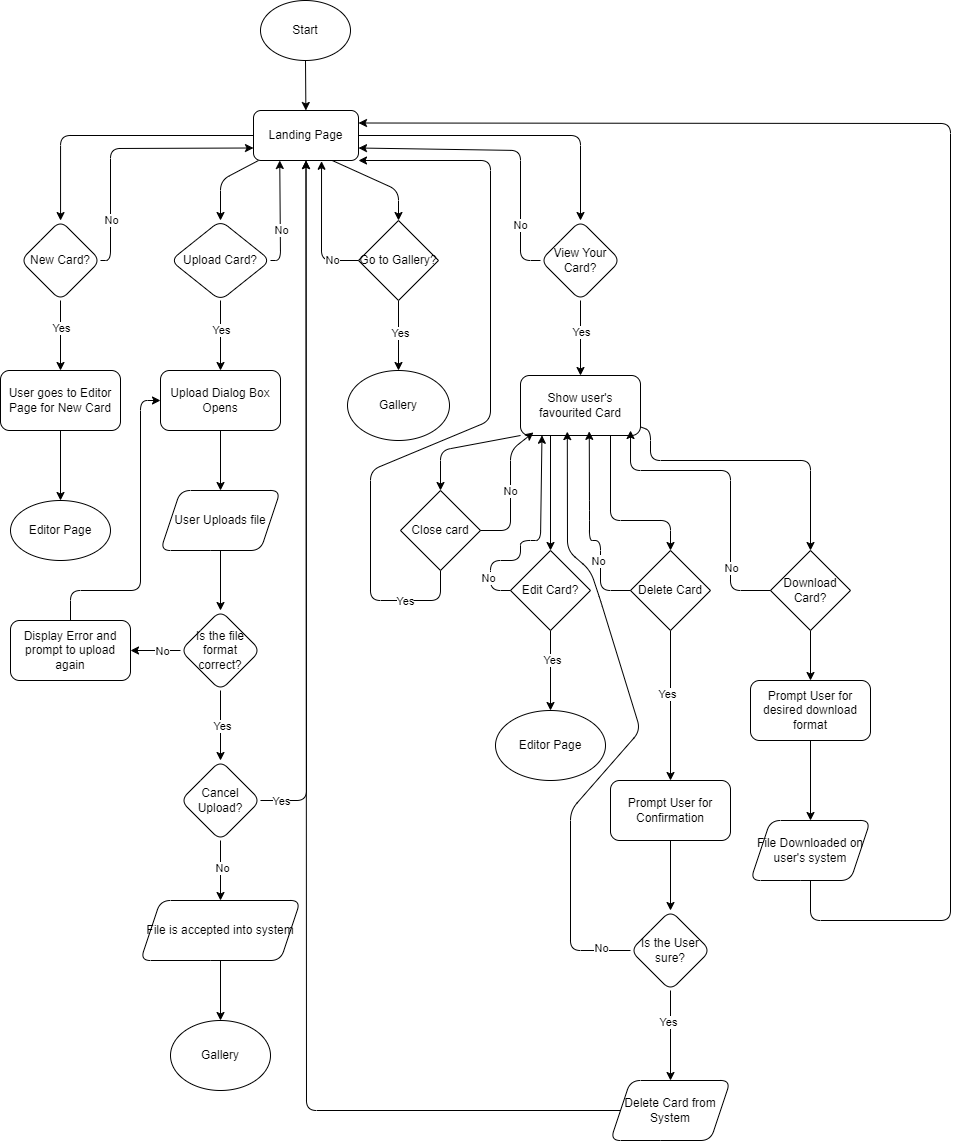

The diagram above was exported from draw.io. Its source (the exported page's mxGraphModel, read from the mxfile embedded in the PNG):
<mxGraphModel dx="941" dy="775" grid="1" gridSize="10" guides="1" tooltips="1" connect="1" arrows="1" fold="1" page="1" pageScale="1" pageWidth="850" pageHeight="1100" math="0" shadow="0">
  <root>
    <mxCell id="0" />
    <mxCell id="1" parent="0" />
    <mxCell id="4" value="" style="edgeStyle=none;html=1;" parent="1" source="2" target="3" edge="1">
      <mxGeometry relative="1" as="geometry" />
    </mxCell>
    <mxCell id="2" value="Start" style="ellipse;whiteSpace=wrap;html=1;" parent="1" vertex="1">
      <mxGeometry x="380" y="20" width="90" height="60" as="geometry" />
    </mxCell>
    <mxCell id="59" value="" style="edgeStyle=orthogonalEdgeStyle;html=1;" parent="1" source="3" target="58" edge="1">
      <mxGeometry relative="1" as="geometry" />
    </mxCell>
    <mxCell id="69" value="" style="edgeStyle=none;html=1;" edge="1" parent="1" source="3" target="68">
      <mxGeometry relative="1" as="geometry">
        <Array as="points">
          <mxPoint x="340" y="200" />
        </Array>
      </mxGeometry>
    </mxCell>
    <mxCell id="96" style="edgeStyle=none;html=1;exitX=0.75;exitY=1;exitDx=0;exitDy=0;" edge="1" parent="1" source="3" target="97">
      <mxGeometry relative="1" as="geometry">
        <mxPoint x="510" y="260" as="targetPoint" />
        <Array as="points">
          <mxPoint x="518" y="210" />
        </Array>
      </mxGeometry>
    </mxCell>
    <mxCell id="104" value="" style="edgeStyle=none;html=1;" edge="1" parent="1" source="3" target="103">
      <mxGeometry relative="1" as="geometry">
        <Array as="points">
          <mxPoint x="700" y="155" />
        </Array>
      </mxGeometry>
    </mxCell>
    <mxCell id="3" value="Landing Page" style="rounded=1;whiteSpace=wrap;html=1;" parent="1" vertex="1">
      <mxGeometry x="373" y="130" width="105" height="50" as="geometry" />
    </mxCell>
    <mxCell id="60" style="edgeStyle=none;html=1;entryX=0;entryY=0.75;entryDx=0;entryDy=0;" parent="1" source="58" target="3" edge="1">
      <mxGeometry relative="1" as="geometry">
        <Array as="points">
          <mxPoint x="230" y="280" />
          <mxPoint x="230" y="168" />
        </Array>
      </mxGeometry>
    </mxCell>
    <mxCell id="61" value="No" style="edgeLabel;html=1;align=center;verticalAlign=middle;resizable=0;points=[];" parent="60" vertex="1" connectable="0">
      <mxGeometry x="-0.6347" y="-3" relative="1" as="geometry">
        <mxPoint x="-3" y="-2" as="offset" />
      </mxGeometry>
    </mxCell>
    <mxCell id="63" value="" style="edgeStyle=none;html=1;" parent="1" source="58" target="62" edge="1">
      <mxGeometry relative="1" as="geometry" />
    </mxCell>
    <mxCell id="64" value="Yes" style="edgeLabel;html=1;align=center;verticalAlign=middle;resizable=0;points=[];" parent="63" vertex="1" connectable="0">
      <mxGeometry x="-0.24" relative="1" as="geometry">
        <mxPoint as="offset" />
      </mxGeometry>
    </mxCell>
    <mxCell id="58" value="New Card?" style="rhombus;whiteSpace=wrap;html=1;rounded=1;" parent="1" vertex="1">
      <mxGeometry x="140" y="240" width="80" height="80" as="geometry" />
    </mxCell>
    <mxCell id="67" value="" style="edgeStyle=none;html=1;" edge="1" parent="1" source="62" target="66">
      <mxGeometry relative="1" as="geometry" />
    </mxCell>
    <mxCell id="62" value="User goes to Editor Page for New Card" style="whiteSpace=wrap;html=1;rounded=1;" parent="1" vertex="1">
      <mxGeometry x="120" y="390" width="120" height="60" as="geometry" />
    </mxCell>
    <mxCell id="66" value="Editor Page" style="ellipse;whiteSpace=wrap;html=1;rounded=1;" vertex="1" parent="1">
      <mxGeometry x="130" y="520" width="100" height="60" as="geometry" />
    </mxCell>
    <mxCell id="70" style="edgeStyle=none;html=1;exitX=1;exitY=0.5;exitDx=0;exitDy=0;entryX=0.25;entryY=1;entryDx=0;entryDy=0;" edge="1" parent="1" source="68" target="3">
      <mxGeometry relative="1" as="geometry">
        <Array as="points">
          <mxPoint x="400" y="280" />
        </Array>
      </mxGeometry>
    </mxCell>
    <mxCell id="71" value="No" style="edgeLabel;html=1;align=center;verticalAlign=middle;resizable=0;points=[];" vertex="1" connectable="0" parent="70">
      <mxGeometry x="-0.4292" y="-1" relative="1" as="geometry">
        <mxPoint y="-9" as="offset" />
      </mxGeometry>
    </mxCell>
    <mxCell id="73" value="" style="edgeStyle=none;html=1;" edge="1" parent="1" source="68" target="72">
      <mxGeometry relative="1" as="geometry" />
    </mxCell>
    <mxCell id="74" value="Yes" style="edgeLabel;html=1;align=center;verticalAlign=middle;resizable=0;points=[];" vertex="1" connectable="0" parent="73">
      <mxGeometry x="-0.1429" relative="1" as="geometry">
        <mxPoint as="offset" />
      </mxGeometry>
    </mxCell>
    <mxCell id="68" value="Upload Card?" style="rhombus;whiteSpace=wrap;html=1;rounded=1;" vertex="1" parent="1">
      <mxGeometry x="290" y="240" width="100" height="80" as="geometry" />
    </mxCell>
    <mxCell id="76" value="" style="edgeStyle=none;html=1;" edge="1" parent="1" source="72" target="75">
      <mxGeometry relative="1" as="geometry" />
    </mxCell>
    <mxCell id="72" value="Upload Dialog Box Opens" style="whiteSpace=wrap;html=1;rounded=1;" vertex="1" parent="1">
      <mxGeometry x="280" y="390" width="120" height="60" as="geometry" />
    </mxCell>
    <mxCell id="83" value="" style="edgeStyle=none;html=1;" edge="1" parent="1" source="75" target="82">
      <mxGeometry relative="1" as="geometry" />
    </mxCell>
    <mxCell id="75" value="User Uploads file" style="shape=parallelogram;perimeter=parallelogramPerimeter;whiteSpace=wrap;html=1;fixedSize=1;rounded=1;" vertex="1" parent="1">
      <mxGeometry x="280" y="510" width="120" height="60" as="geometry" />
    </mxCell>
    <mxCell id="80" value="" style="edgeStyle=none;html=1;" edge="1" parent="1" source="77" target="79">
      <mxGeometry relative="1" as="geometry" />
    </mxCell>
    <mxCell id="86" value="No" style="edgeLabel;html=1;align=center;verticalAlign=middle;resizable=0;points=[];" vertex="1" connectable="0" parent="80">
      <mxGeometry x="-0.0867" y="1" relative="1" as="geometry">
        <mxPoint as="offset" />
      </mxGeometry>
    </mxCell>
    <mxCell id="91" style="edgeStyle=none;html=1;" edge="1" parent="1" source="77" target="3">
      <mxGeometry relative="1" as="geometry">
        <mxPoint x="550" y="530" as="targetPoint" />
        <Array as="points">
          <mxPoint x="426" y="820" />
        </Array>
      </mxGeometry>
    </mxCell>
    <mxCell id="92" value="Yes" style="edgeLabel;html=1;align=center;verticalAlign=middle;resizable=0;points=[];" vertex="1" connectable="0" parent="91">
      <mxGeometry x="-0.9394" y="-1" relative="1" as="geometry">
        <mxPoint x="-1" y="-1" as="offset" />
      </mxGeometry>
    </mxCell>
    <mxCell id="77" value="Cancel Upload?" style="rhombus;whiteSpace=wrap;html=1;rounded=1;" vertex="1" parent="1">
      <mxGeometry x="300" y="780" width="80" height="80" as="geometry" />
    </mxCell>
    <mxCell id="95" value="" style="edgeStyle=none;html=1;" edge="1" parent="1" source="79" target="94">
      <mxGeometry relative="1" as="geometry" />
    </mxCell>
    <mxCell id="79" value="File is accepted into system" style="shape=parallelogram;perimeter=parallelogramPerimeter;whiteSpace=wrap;html=1;fixedSize=1;rounded=1;" vertex="1" parent="1">
      <mxGeometry x="260" y="920" width="160" height="60" as="geometry" />
    </mxCell>
    <mxCell id="84" style="edgeStyle=none;html=1;entryX=0.5;entryY=0;entryDx=0;entryDy=0;" edge="1" parent="1" source="82" target="77">
      <mxGeometry relative="1" as="geometry" />
    </mxCell>
    <mxCell id="85" value="Yes" style="edgeLabel;html=1;align=center;verticalAlign=middle;resizable=0;points=[];" vertex="1" connectable="0" parent="84">
      <mxGeometry x="0.0114" y="1" relative="1" as="geometry">
        <mxPoint as="offset" />
      </mxGeometry>
    </mxCell>
    <mxCell id="88" value="" style="edgeStyle=none;html=1;" edge="1" parent="1" source="82" target="87">
      <mxGeometry relative="1" as="geometry" />
    </mxCell>
    <mxCell id="90" value="No" style="edgeLabel;html=1;align=center;verticalAlign=middle;resizable=0;points=[];" vertex="1" connectable="0" parent="88">
      <mxGeometry x="-0.2533" relative="1" as="geometry">
        <mxPoint as="offset" />
      </mxGeometry>
    </mxCell>
    <mxCell id="82" value="Is the file format correct?" style="rhombus;whiteSpace=wrap;html=1;rounded=1;" vertex="1" parent="1">
      <mxGeometry x="300" y="630" width="80" height="80" as="geometry" />
    </mxCell>
    <mxCell id="89" style="edgeStyle=none;html=1;" edge="1" parent="1" source="87">
      <mxGeometry relative="1" as="geometry">
        <mxPoint x="280" y="420" as="targetPoint" />
        <Array as="points">
          <mxPoint x="190" y="610" />
          <mxPoint x="260" y="610" />
          <mxPoint x="260" y="420" />
        </Array>
      </mxGeometry>
    </mxCell>
    <mxCell id="87" value="Display Error and prompt to upload again" style="whiteSpace=wrap;html=1;rounded=1;" vertex="1" parent="1">
      <mxGeometry x="130" y="640" width="120" height="60" as="geometry" />
    </mxCell>
    <mxCell id="94" value="Gallery" style="ellipse;whiteSpace=wrap;html=1;rounded=1;" vertex="1" parent="1">
      <mxGeometry x="290" y="1040" width="100" height="70" as="geometry" />
    </mxCell>
    <mxCell id="99" value="" style="edgeStyle=none;html=1;" edge="1" parent="1" source="97" target="98">
      <mxGeometry relative="1" as="geometry" />
    </mxCell>
    <mxCell id="100" value="Yes" style="edgeLabel;html=1;align=center;verticalAlign=middle;resizable=0;points=[];" vertex="1" connectable="0" parent="99">
      <mxGeometry x="-0.0549" y="1" relative="1" as="geometry">
        <mxPoint y="-1" as="offset" />
      </mxGeometry>
    </mxCell>
    <mxCell id="97" value="Go to Gallery?" style="rhombus;whiteSpace=wrap;html=1;" vertex="1" parent="1">
      <mxGeometry x="478" y="240" width="80" height="80" as="geometry" />
    </mxCell>
    <mxCell id="98" value="Gallery" style="ellipse;whiteSpace=wrap;html=1;" vertex="1" parent="1">
      <mxGeometry x="467" y="390" width="102" height="70" as="geometry" />
    </mxCell>
    <mxCell id="101" style="edgeStyle=none;html=1;entryX=0.648;entryY=1.015;entryDx=0;entryDy=0;entryPerimeter=0;" edge="1" parent="1" source="97" target="3">
      <mxGeometry relative="1" as="geometry">
        <Array as="points">
          <mxPoint x="441" y="280" />
        </Array>
      </mxGeometry>
    </mxCell>
    <mxCell id="102" value="No" style="edgeLabel;html=1;align=center;verticalAlign=middle;resizable=0;points=[];" vertex="1" connectable="0" parent="101">
      <mxGeometry x="-0.6285" y="-1" relative="1" as="geometry">
        <mxPoint x="-1" as="offset" />
      </mxGeometry>
    </mxCell>
    <mxCell id="105" style="edgeStyle=none;html=1;entryX=1;entryY=0.75;entryDx=0;entryDy=0;" edge="1" parent="1" source="103" target="3">
      <mxGeometry relative="1" as="geometry">
        <Array as="points">
          <mxPoint x="640" y="280" />
          <mxPoint x="640" y="170" />
        </Array>
      </mxGeometry>
    </mxCell>
    <mxCell id="106" value="No" style="edgeLabel;html=1;align=center;verticalAlign=middle;resizable=0;points=[];" vertex="1" connectable="0" parent="105">
      <mxGeometry x="-0.6178" y="1" relative="1" as="geometry">
        <mxPoint as="offset" />
      </mxGeometry>
    </mxCell>
    <mxCell id="108" value="" style="edgeStyle=none;html=1;" edge="1" parent="1" source="103" target="107">
      <mxGeometry relative="1" as="geometry" />
    </mxCell>
    <mxCell id="109" value="Yes" style="edgeLabel;html=1;align=center;verticalAlign=middle;resizable=0;points=[];" vertex="1" connectable="0" parent="108">
      <mxGeometry x="-0.1491" relative="1" as="geometry">
        <mxPoint as="offset" />
      </mxGeometry>
    </mxCell>
    <mxCell id="103" value="View Your Card?" style="rhombus;whiteSpace=wrap;html=1;rounded=1;" vertex="1" parent="1">
      <mxGeometry x="660" y="240" width="80" height="80" as="geometry" />
    </mxCell>
    <mxCell id="110" style="edgeStyle=none;html=1;exitX=0;exitY=1;exitDx=0;exitDy=0;" edge="1" parent="1" source="107" target="111">
      <mxGeometry relative="1" as="geometry">
        <mxPoint x="550" y="500" as="targetPoint" />
        <Array as="points">
          <mxPoint x="560" y="470" />
        </Array>
      </mxGeometry>
    </mxCell>
    <mxCell id="117" style="edgeStyle=none;html=1;exitX=0.25;exitY=1;exitDx=0;exitDy=0;" edge="1" parent="1" source="107" target="118">
      <mxGeometry relative="1" as="geometry">
        <mxPoint x="660" y="550" as="targetPoint" />
      </mxGeometry>
    </mxCell>
    <mxCell id="124" style="edgeStyle=none;html=1;exitX=0.75;exitY=1;exitDx=0;exitDy=0;" edge="1" parent="1" source="107" target="125">
      <mxGeometry relative="1" as="geometry">
        <mxPoint x="760" y="570" as="targetPoint" />
        <Array as="points">
          <mxPoint x="730" y="540" />
          <mxPoint x="790" y="540" />
        </Array>
      </mxGeometry>
    </mxCell>
    <mxCell id="139" style="edgeStyle=none;html=1;" edge="1" parent="1" source="107" target="140">
      <mxGeometry relative="1" as="geometry">
        <mxPoint x="950" y="560" as="targetPoint" />
        <Array as="points">
          <mxPoint x="770" y="450" />
          <mxPoint x="770" y="480" />
          <mxPoint x="930" y="480" />
        </Array>
      </mxGeometry>
    </mxCell>
    <mxCell id="107" value="Show user's favourited Card" style="whiteSpace=wrap;html=1;rounded=1;" vertex="1" parent="1">
      <mxGeometry x="640" y="395" width="120" height="60" as="geometry" />
    </mxCell>
    <mxCell id="114" style="edgeStyle=none;html=1;entryX=1;entryY=1;entryDx=0;entryDy=0;" edge="1" parent="1" source="111" target="3">
      <mxGeometry relative="1" as="geometry">
        <Array as="points">
          <mxPoint x="560" y="620" />
          <mxPoint x="490" y="620" />
          <mxPoint x="490" y="490" />
          <mxPoint x="610" y="440" />
          <mxPoint x="610" y="180" />
        </Array>
      </mxGeometry>
    </mxCell>
    <mxCell id="116" value="Yes" style="edgeLabel;html=1;align=center;verticalAlign=middle;resizable=0;points=[];" vertex="1" connectable="0" parent="114">
      <mxGeometry x="-0.823" relative="1" as="geometry">
        <mxPoint x="1" as="offset" />
      </mxGeometry>
    </mxCell>
    <mxCell id="111" value="Close card" style="rhombus;whiteSpace=wrap;html=1;" vertex="1" parent="1">
      <mxGeometry x="520" y="510" width="80" height="80" as="geometry" />
    </mxCell>
    <mxCell id="112" style="edgeStyle=none;html=1;entryX=0.108;entryY=0.949;entryDx=0;entryDy=0;entryPerimeter=0;" edge="1" parent="1" source="111" target="107">
      <mxGeometry relative="1" as="geometry">
        <Array as="points">
          <mxPoint x="630" y="550" />
          <mxPoint x="630" y="470" />
        </Array>
      </mxGeometry>
    </mxCell>
    <mxCell id="113" value="No" style="edgeLabel;html=1;align=center;verticalAlign=middle;resizable=0;points=[];" vertex="1" connectable="0" parent="112">
      <mxGeometry x="-0.0068" y="1" relative="1" as="geometry">
        <mxPoint as="offset" />
      </mxGeometry>
    </mxCell>
    <mxCell id="122" value="" style="edgeStyle=none;html=1;" edge="1" parent="1" source="118" target="121">
      <mxGeometry relative="1" as="geometry" />
    </mxCell>
    <mxCell id="123" value="Yes" style="edgeLabel;html=1;align=center;verticalAlign=middle;resizable=0;points=[];" vertex="1" connectable="0" parent="122">
      <mxGeometry x="-0.2712" y="1" relative="1" as="geometry">
        <mxPoint as="offset" />
      </mxGeometry>
    </mxCell>
    <mxCell id="118" value="Edit Card?" style="rhombus;whiteSpace=wrap;html=1;" vertex="1" parent="1">
      <mxGeometry x="630" y="570" width="80" height="80" as="geometry" />
    </mxCell>
    <mxCell id="119" style="edgeStyle=none;html=1;entryX=0.179;entryY=0.996;entryDx=0;entryDy=0;entryPerimeter=0;" edge="1" parent="1" source="118" target="107">
      <mxGeometry relative="1" as="geometry">
        <Array as="points">
          <mxPoint x="610" y="610" />
          <mxPoint x="610" y="580" />
          <mxPoint x="640" y="580" />
          <mxPoint x="640" y="560" />
          <mxPoint x="660" y="560" />
        </Array>
      </mxGeometry>
    </mxCell>
    <mxCell id="120" value="No" style="edgeLabel;html=1;align=center;verticalAlign=middle;resizable=0;points=[];" vertex="1" connectable="0" parent="119">
      <mxGeometry x="-0.7027" y="3" relative="1" as="geometry">
        <mxPoint as="offset" />
      </mxGeometry>
    </mxCell>
    <mxCell id="121" value="Editor Page" style="ellipse;whiteSpace=wrap;html=1;" vertex="1" parent="1">
      <mxGeometry x="615" y="730" width="110" height="70" as="geometry" />
    </mxCell>
    <mxCell id="129" value="" style="edgeStyle=none;html=1;" edge="1" parent="1" source="125" target="128">
      <mxGeometry relative="1" as="geometry" />
    </mxCell>
    <mxCell id="130" value="Yes" style="edgeLabel;html=1;align=center;verticalAlign=middle;resizable=0;points=[];" vertex="1" connectable="0" parent="129">
      <mxGeometry x="-0.1467" y="-4" relative="1" as="geometry">
        <mxPoint as="offset" />
      </mxGeometry>
    </mxCell>
    <mxCell id="125" value="Delete Card" style="rhombus;whiteSpace=wrap;html=1;" vertex="1" parent="1">
      <mxGeometry x="750" y="570" width="80" height="80" as="geometry" />
    </mxCell>
    <mxCell id="126" style="edgeStyle=none;html=1;exitX=0;exitY=0.5;exitDx=0;exitDy=0;entryX=0.573;entryY=0.931;entryDx=0;entryDy=0;entryPerimeter=0;" edge="1" parent="1" source="125" target="107">
      <mxGeometry relative="1" as="geometry">
        <Array as="points">
          <mxPoint x="720" y="610" />
          <mxPoint x="720" y="560" />
          <mxPoint x="709" y="560" />
          <mxPoint x="709" y="530" />
        </Array>
      </mxGeometry>
    </mxCell>
    <mxCell id="127" value="No" style="edgeLabel;html=1;align=center;verticalAlign=middle;resizable=0;points=[];" vertex="1" connectable="0" parent="126">
      <mxGeometry x="-0.396" y="3" relative="1" as="geometry">
        <mxPoint as="offset" />
      </mxGeometry>
    </mxCell>
    <mxCell id="132" value="" style="edgeStyle=none;html=1;" edge="1" parent="1" source="128" target="131">
      <mxGeometry relative="1" as="geometry" />
    </mxCell>
    <mxCell id="128" value="Prompt User for Confirmation" style="rounded=1;whiteSpace=wrap;html=1;" vertex="1" parent="1">
      <mxGeometry x="730" y="800" width="120" height="60" as="geometry" />
    </mxCell>
    <mxCell id="134" value="" style="edgeStyle=none;html=1;" edge="1" parent="1" source="131" target="133">
      <mxGeometry relative="1" as="geometry" />
    </mxCell>
    <mxCell id="136" value="Yes" style="edgeLabel;html=1;align=center;verticalAlign=middle;resizable=0;points=[];" vertex="1" connectable="0" parent="134">
      <mxGeometry x="-0.2821" y="-3" relative="1" as="geometry">
        <mxPoint as="offset" />
      </mxGeometry>
    </mxCell>
    <mxCell id="131" value="Is the User sure?" style="rhombus;whiteSpace=wrap;html=1;rounded=1;" vertex="1" parent="1">
      <mxGeometry x="750" y="930" width="80" height="80" as="geometry" />
    </mxCell>
    <mxCell id="135" style="edgeStyle=none;html=1;entryX=0.5;entryY=1;entryDx=0;entryDy=0;" edge="1" parent="1" source="133" target="3">
      <mxGeometry relative="1" as="geometry">
        <Array as="points">
          <mxPoint x="426" y="1130" />
        </Array>
      </mxGeometry>
    </mxCell>
    <mxCell id="133" value="Delete Card from System" style="shape=parallelogram;perimeter=parallelogramPerimeter;whiteSpace=wrap;html=1;fixedSize=1;rounded=1;" vertex="1" parent="1">
      <mxGeometry x="730" y="1100" width="120" height="60" as="geometry" />
    </mxCell>
    <mxCell id="137" style="edgeStyle=none;html=1;entryX=0.39;entryY=0.935;entryDx=0;entryDy=0;entryPerimeter=0;" edge="1" parent="1" source="131" target="107">
      <mxGeometry relative="1" as="geometry">
        <Array as="points">
          <mxPoint x="690" y="970" />
          <mxPoint x="690" y="830" />
          <mxPoint x="760" y="750" />
          <mxPoint x="720" y="620" />
          <mxPoint x="710" y="590" />
          <mxPoint x="687" y="570" />
        </Array>
      </mxGeometry>
    </mxCell>
    <mxCell id="138" value="No" style="edgeLabel;html=1;align=center;verticalAlign=middle;resizable=0;points=[];" vertex="1" connectable="0" parent="137">
      <mxGeometry x="-0.9069" y="-3" relative="1" as="geometry">
        <mxPoint as="offset" />
      </mxGeometry>
    </mxCell>
    <mxCell id="144" value="" style="edgeStyle=none;html=1;" edge="1" parent="1" source="140" target="143">
      <mxGeometry relative="1" as="geometry" />
    </mxCell>
    <mxCell id="140" value="Download Card?" style="rhombus;whiteSpace=wrap;html=1;" vertex="1" parent="1">
      <mxGeometry x="890" y="570" width="80" height="80" as="geometry" />
    </mxCell>
    <mxCell id="141" style="edgeStyle=none;html=1;entryX=0.917;entryY=0.917;entryDx=0;entryDy=0;entryPerimeter=0;" edge="1" parent="1" source="140" target="107">
      <mxGeometry relative="1" as="geometry">
        <Array as="points">
          <mxPoint x="850" y="610" />
          <mxPoint x="850" y="490" />
          <mxPoint x="750" y="490" />
        </Array>
      </mxGeometry>
    </mxCell>
    <mxCell id="142" value="No" style="edgeLabel;html=1;align=center;verticalAlign=middle;resizable=0;points=[];" vertex="1" connectable="0" parent="141">
      <mxGeometry x="-0.5879" relative="1" as="geometry">
        <mxPoint as="offset" />
      </mxGeometry>
    </mxCell>
    <mxCell id="146" value="" style="edgeStyle=none;html=1;" edge="1" parent="1" source="143" target="145">
      <mxGeometry relative="1" as="geometry" />
    </mxCell>
    <mxCell id="143" value="Prompt User for desired download format" style="rounded=1;whiteSpace=wrap;html=1;" vertex="1" parent="1">
      <mxGeometry x="870" y="700" width="120" height="60" as="geometry" />
    </mxCell>
    <mxCell id="147" style="edgeStyle=none;html=1;entryX=1;entryY=0.25;entryDx=0;entryDy=0;" edge="1" parent="1" source="145" target="3">
      <mxGeometry relative="1" as="geometry">
        <Array as="points">
          <mxPoint x="930" y="940" />
          <mxPoint x="1070" y="940" />
          <mxPoint x="1070" y="143" />
        </Array>
      </mxGeometry>
    </mxCell>
    <mxCell id="145" value="File Downloaded on user's system" style="shape=parallelogram;perimeter=parallelogramPerimeter;whiteSpace=wrap;html=1;fixedSize=1;rounded=1;" vertex="1" parent="1">
      <mxGeometry x="870" y="840" width="120" height="60" as="geometry" />
    </mxCell>
  </root>
</mxGraphModel>